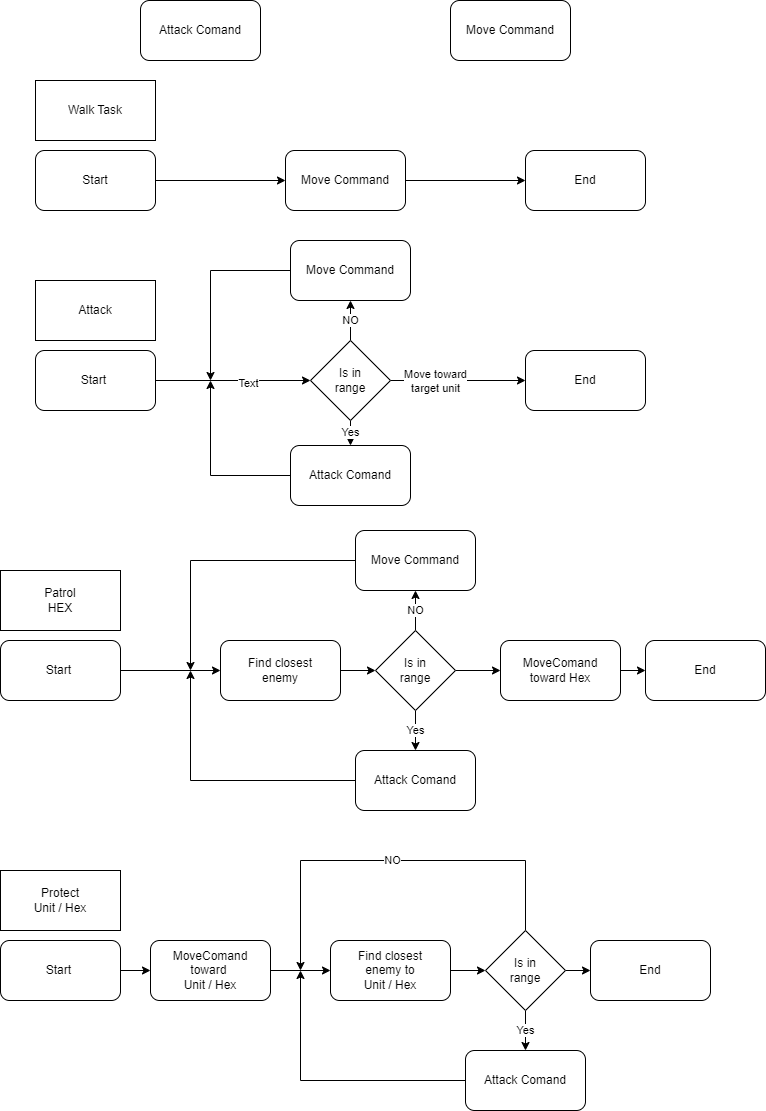

The diagram above was exported from draw.io. Its source (the exported page's mxGraphModel, read from the mxfile embedded in the PNG):
<mxGraphModel dx="1009" dy="573" grid="1" gridSize="10" guides="1" tooltips="1" connect="1" arrows="1" fold="1" page="1" pageScale="1" pageWidth="827" pageHeight="1169" math="0" shadow="0">
  <root>
    <mxCell id="WIyWlLk6GJQsqaUBKTNV-0" />
    <mxCell id="WIyWlLk6GJQsqaUBKTNV-1" parent="WIyWlLk6GJQsqaUBKTNV-0" />
    <mxCell id="tO_9_bJFqmKiVHy6EQu7-0" value="Attack Comand" style="rounded=1;whiteSpace=wrap;html=1;" vertex="1" parent="WIyWlLk6GJQsqaUBKTNV-1">
      <mxGeometry x="180" y="10" width="120" height="60" as="geometry" />
    </mxCell>
    <mxCell id="tO_9_bJFqmKiVHy6EQu7-1" value="Move Command" style="rounded=1;whiteSpace=wrap;html=1;" vertex="1" parent="WIyWlLk6GJQsqaUBKTNV-1">
      <mxGeometry x="490" y="10" width="120" height="60" as="geometry" />
    </mxCell>
    <mxCell id="tO_9_bJFqmKiVHy6EQu7-7" style="edgeStyle=orthogonalEdgeStyle;rounded=0;orthogonalLoop=1;jettySize=auto;html=1;entryX=0;entryY=0.5;entryDx=0;entryDy=0;" edge="1" parent="WIyWlLk6GJQsqaUBKTNV-1" source="tO_9_bJFqmKiVHy6EQu7-3" target="tO_9_bJFqmKiVHy6EQu7-8">
      <mxGeometry relative="1" as="geometry" />
    </mxCell>
    <mxCell id="tO_9_bJFqmKiVHy6EQu7-3" value="Start" style="rounded=1;whiteSpace=wrap;html=1;" vertex="1" parent="WIyWlLk6GJQsqaUBKTNV-1">
      <mxGeometry x="75" y="160" width="120" height="60" as="geometry" />
    </mxCell>
    <mxCell id="tO_9_bJFqmKiVHy6EQu7-5" value="Walk Task" style="rounded=0;whiteSpace=wrap;html=1;" vertex="1" parent="WIyWlLk6GJQsqaUBKTNV-1">
      <mxGeometry x="75" y="90" width="120" height="60" as="geometry" />
    </mxCell>
    <mxCell id="tO_9_bJFqmKiVHy6EQu7-6" value="End" style="rounded=1;whiteSpace=wrap;html=1;" vertex="1" parent="WIyWlLk6GJQsqaUBKTNV-1">
      <mxGeometry x="565" y="160" width="120" height="60" as="geometry" />
    </mxCell>
    <mxCell id="tO_9_bJFqmKiVHy6EQu7-28" style="edgeStyle=orthogonalEdgeStyle;rounded=0;orthogonalLoop=1;jettySize=auto;html=1;entryX=0;entryY=0.5;entryDx=0;entryDy=0;" edge="1" parent="WIyWlLk6GJQsqaUBKTNV-1" source="tO_9_bJFqmKiVHy6EQu7-8" target="tO_9_bJFqmKiVHy6EQu7-6">
      <mxGeometry relative="1" as="geometry" />
    </mxCell>
    <mxCell id="tO_9_bJFqmKiVHy6EQu7-8" value="Move Command" style="rounded=1;whiteSpace=wrap;html=1;" vertex="1" parent="WIyWlLk6GJQsqaUBKTNV-1">
      <mxGeometry x="325" y="160" width="120" height="60" as="geometry" />
    </mxCell>
    <mxCell id="tO_9_bJFqmKiVHy6EQu7-19" style="edgeStyle=orthogonalEdgeStyle;rounded=0;orthogonalLoop=1;jettySize=auto;html=1;entryX=0;entryY=0.5;entryDx=0;entryDy=0;" edge="1" parent="WIyWlLk6GJQsqaUBKTNV-1" source="tO_9_bJFqmKiVHy6EQu7-14" target="tO_9_bJFqmKiVHy6EQu7-18">
      <mxGeometry relative="1" as="geometry" />
    </mxCell>
    <mxCell id="tO_9_bJFqmKiVHy6EQu7-45" value="Text" style="edgeLabel;html=1;align=center;verticalAlign=middle;resizable=0;points=[];" vertex="1" connectable="0" parent="tO_9_bJFqmKiVHy6EQu7-19">
      <mxGeometry x="0.1871" y="-2" relative="1" as="geometry">
        <mxPoint as="offset" />
      </mxGeometry>
    </mxCell>
    <mxCell id="tO_9_bJFqmKiVHy6EQu7-14" value="Start&amp;nbsp;" style="rounded=1;whiteSpace=wrap;html=1;" vertex="1" parent="WIyWlLk6GJQsqaUBKTNV-1">
      <mxGeometry x="75" y="360" width="120" height="60" as="geometry" />
    </mxCell>
    <mxCell id="tO_9_bJFqmKiVHy6EQu7-15" value="Attack" style="rounded=0;whiteSpace=wrap;html=1;" vertex="1" parent="WIyWlLk6GJQsqaUBKTNV-1">
      <mxGeometry x="75" y="290" width="120" height="60" as="geometry" />
    </mxCell>
    <mxCell id="tO_9_bJFqmKiVHy6EQu7-16" value="End" style="rounded=1;whiteSpace=wrap;html=1;" vertex="1" parent="WIyWlLk6GJQsqaUBKTNV-1">
      <mxGeometry x="565" y="360" width="120" height="60" as="geometry" />
    </mxCell>
    <mxCell id="tO_9_bJFqmKiVHy6EQu7-24" style="edgeStyle=orthogonalEdgeStyle;rounded=0;orthogonalLoop=1;jettySize=auto;html=1;" edge="1" parent="WIyWlLk6GJQsqaUBKTNV-1" source="tO_9_bJFqmKiVHy6EQu7-17">
      <mxGeometry relative="1" as="geometry">
        <mxPoint x="250" y="390" as="targetPoint" />
      </mxGeometry>
    </mxCell>
    <mxCell id="tO_9_bJFqmKiVHy6EQu7-17" value="Move Command" style="rounded=1;whiteSpace=wrap;html=1;" vertex="1" parent="WIyWlLk6GJQsqaUBKTNV-1">
      <mxGeometry x="330" y="250" width="120" height="60" as="geometry" />
    </mxCell>
    <mxCell id="tO_9_bJFqmKiVHy6EQu7-22" value="NO" style="edgeStyle=orthogonalEdgeStyle;rounded=0;orthogonalLoop=1;jettySize=auto;html=1;exitX=0.5;exitY=0;exitDx=0;exitDy=0;entryX=0.5;entryY=1;entryDx=0;entryDy=0;" edge="1" parent="WIyWlLk6GJQsqaUBKTNV-1" source="tO_9_bJFqmKiVHy6EQu7-18" target="tO_9_bJFqmKiVHy6EQu7-17">
      <mxGeometry relative="1" as="geometry" />
    </mxCell>
    <mxCell id="tO_9_bJFqmKiVHy6EQu7-23" value="Yes" style="edgeStyle=orthogonalEdgeStyle;rounded=0;orthogonalLoop=1;jettySize=auto;html=1;entryX=0.5;entryY=0;entryDx=0;entryDy=0;" edge="1" parent="WIyWlLk6GJQsqaUBKTNV-1" source="tO_9_bJFqmKiVHy6EQu7-18" target="tO_9_bJFqmKiVHy6EQu7-21">
      <mxGeometry relative="1" as="geometry" />
    </mxCell>
    <mxCell id="tO_9_bJFqmKiVHy6EQu7-26" style="edgeStyle=orthogonalEdgeStyle;rounded=0;orthogonalLoop=1;jettySize=auto;html=1;entryX=0;entryY=0.5;entryDx=0;entryDy=0;" edge="1" parent="WIyWlLk6GJQsqaUBKTNV-1" source="tO_9_bJFqmKiVHy6EQu7-18" target="tO_9_bJFqmKiVHy6EQu7-16">
      <mxGeometry relative="1" as="geometry" />
    </mxCell>
    <mxCell id="tO_9_bJFqmKiVHy6EQu7-46" value="Move toward &lt;br&gt;target unit" style="edgeLabel;html=1;align=center;verticalAlign=middle;resizable=0;points=[];" vertex="1" connectable="0" parent="tO_9_bJFqmKiVHy6EQu7-26">
      <mxGeometry x="-0.3481" relative="1" as="geometry">
        <mxPoint as="offset" />
      </mxGeometry>
    </mxCell>
    <mxCell id="tO_9_bJFqmKiVHy6EQu7-18" value="Is in &lt;br&gt;range" style="rhombus;whiteSpace=wrap;html=1;" vertex="1" parent="WIyWlLk6GJQsqaUBKTNV-1">
      <mxGeometry x="350" y="350" width="80" height="80" as="geometry" />
    </mxCell>
    <mxCell id="tO_9_bJFqmKiVHy6EQu7-27" style="edgeStyle=orthogonalEdgeStyle;rounded=0;orthogonalLoop=1;jettySize=auto;html=1;" edge="1" parent="WIyWlLk6GJQsqaUBKTNV-1" source="tO_9_bJFqmKiVHy6EQu7-21">
      <mxGeometry relative="1" as="geometry">
        <mxPoint x="250" y="390" as="targetPoint" />
      </mxGeometry>
    </mxCell>
    <mxCell id="tO_9_bJFqmKiVHy6EQu7-21" value="Attack Comand" style="rounded=1;whiteSpace=wrap;html=1;" vertex="1" parent="WIyWlLk6GJQsqaUBKTNV-1">
      <mxGeometry x="330" y="455" width="120" height="60" as="geometry" />
    </mxCell>
    <mxCell id="tO_9_bJFqmKiVHy6EQu7-42" style="edgeStyle=orthogonalEdgeStyle;rounded=0;orthogonalLoop=1;jettySize=auto;html=1;" edge="1" parent="WIyWlLk6GJQsqaUBKTNV-1" source="tO_9_bJFqmKiVHy6EQu7-30" target="tO_9_bJFqmKiVHy6EQu7-41">
      <mxGeometry relative="1" as="geometry" />
    </mxCell>
    <mxCell id="tO_9_bJFqmKiVHy6EQu7-30" value="Start&amp;nbsp;" style="rounded=1;whiteSpace=wrap;html=1;" vertex="1" parent="WIyWlLk6GJQsqaUBKTNV-1">
      <mxGeometry x="40" y="650" width="120" height="60" as="geometry" />
    </mxCell>
    <mxCell id="tO_9_bJFqmKiVHy6EQu7-31" value="Patrol&lt;br&gt;HEX" style="rounded=0;whiteSpace=wrap;html=1;" vertex="1" parent="WIyWlLk6GJQsqaUBKTNV-1">
      <mxGeometry x="40" y="580" width="120" height="60" as="geometry" />
    </mxCell>
    <mxCell id="tO_9_bJFqmKiVHy6EQu7-32" style="edgeStyle=orthogonalEdgeStyle;rounded=0;orthogonalLoop=1;jettySize=auto;html=1;" edge="1" parent="WIyWlLk6GJQsqaUBKTNV-1" source="tO_9_bJFqmKiVHy6EQu7-33">
      <mxGeometry relative="1" as="geometry">
        <mxPoint x="230" y="680" as="targetPoint" />
        <Array as="points">
          <mxPoint x="230" y="570" />
          <mxPoint x="230" y="680" />
        </Array>
      </mxGeometry>
    </mxCell>
    <mxCell id="tO_9_bJFqmKiVHy6EQu7-33" value="Move Command" style="rounded=1;whiteSpace=wrap;html=1;" vertex="1" parent="WIyWlLk6GJQsqaUBKTNV-1">
      <mxGeometry x="395" y="540" width="120" height="60" as="geometry" />
    </mxCell>
    <mxCell id="tO_9_bJFqmKiVHy6EQu7-34" value="NO" style="edgeStyle=orthogonalEdgeStyle;rounded=0;orthogonalLoop=1;jettySize=auto;html=1;exitX=0.5;exitY=0;exitDx=0;exitDy=0;entryX=0.5;entryY=1;entryDx=0;entryDy=0;" edge="1" parent="WIyWlLk6GJQsqaUBKTNV-1" source="tO_9_bJFqmKiVHy6EQu7-37" target="tO_9_bJFqmKiVHy6EQu7-33">
      <mxGeometry relative="1" as="geometry" />
    </mxCell>
    <mxCell id="tO_9_bJFqmKiVHy6EQu7-35" value="Yes" style="edgeStyle=orthogonalEdgeStyle;rounded=0;orthogonalLoop=1;jettySize=auto;html=1;entryX=0.5;entryY=0;entryDx=0;entryDy=0;" edge="1" parent="WIyWlLk6GJQsqaUBKTNV-1" source="tO_9_bJFqmKiVHy6EQu7-37" target="tO_9_bJFqmKiVHy6EQu7-39">
      <mxGeometry relative="1" as="geometry" />
    </mxCell>
    <mxCell id="tO_9_bJFqmKiVHy6EQu7-65" style="edgeStyle=orthogonalEdgeStyle;rounded=0;orthogonalLoop=1;jettySize=auto;html=1;" edge="1" parent="WIyWlLk6GJQsqaUBKTNV-1" source="tO_9_bJFqmKiVHy6EQu7-37" target="tO_9_bJFqmKiVHy6EQu7-64">
      <mxGeometry relative="1" as="geometry" />
    </mxCell>
    <mxCell id="tO_9_bJFqmKiVHy6EQu7-37" value="Is in &lt;br&gt;range" style="rhombus;whiteSpace=wrap;html=1;" vertex="1" parent="WIyWlLk6GJQsqaUBKTNV-1">
      <mxGeometry x="415" y="640" width="80" height="80" as="geometry" />
    </mxCell>
    <mxCell id="tO_9_bJFqmKiVHy6EQu7-38" style="edgeStyle=orthogonalEdgeStyle;rounded=0;orthogonalLoop=1;jettySize=auto;html=1;" edge="1" parent="WIyWlLk6GJQsqaUBKTNV-1" source="tO_9_bJFqmKiVHy6EQu7-39">
      <mxGeometry relative="1" as="geometry">
        <mxPoint x="230" y="680" as="targetPoint" />
        <Array as="points">
          <mxPoint x="230" y="790" />
          <mxPoint x="230" y="680" />
        </Array>
      </mxGeometry>
    </mxCell>
    <mxCell id="tO_9_bJFqmKiVHy6EQu7-39" value="Attack Comand" style="rounded=1;whiteSpace=wrap;html=1;" vertex="1" parent="WIyWlLk6GJQsqaUBKTNV-1">
      <mxGeometry x="395" y="760" width="120" height="60" as="geometry" />
    </mxCell>
    <mxCell id="tO_9_bJFqmKiVHy6EQu7-40" value="End" style="rounded=1;whiteSpace=wrap;html=1;" vertex="1" parent="WIyWlLk6GJQsqaUBKTNV-1">
      <mxGeometry x="685" y="650" width="120" height="60" as="geometry" />
    </mxCell>
    <mxCell id="tO_9_bJFqmKiVHy6EQu7-43" style="edgeStyle=orthogonalEdgeStyle;rounded=0;orthogonalLoop=1;jettySize=auto;html=1;exitX=1;exitY=0.5;exitDx=0;exitDy=0;" edge="1" parent="WIyWlLk6GJQsqaUBKTNV-1" source="tO_9_bJFqmKiVHy6EQu7-41" target="tO_9_bJFqmKiVHy6EQu7-37">
      <mxGeometry relative="1" as="geometry" />
    </mxCell>
    <mxCell id="tO_9_bJFqmKiVHy6EQu7-41" value="Find closest&lt;br&gt;enemy" style="rounded=1;whiteSpace=wrap;html=1;" vertex="1" parent="WIyWlLk6GJQsqaUBKTNV-1">
      <mxGeometry x="260" y="650" width="120" height="60" as="geometry" />
    </mxCell>
    <mxCell id="tO_9_bJFqmKiVHy6EQu7-62" style="edgeStyle=orthogonalEdgeStyle;rounded=0;orthogonalLoop=1;jettySize=auto;html=1;" edge="1" parent="WIyWlLk6GJQsqaUBKTNV-1" source="tO_9_bJFqmKiVHy6EQu7-48" target="tO_9_bJFqmKiVHy6EQu7-61">
      <mxGeometry relative="1" as="geometry" />
    </mxCell>
    <mxCell id="tO_9_bJFqmKiVHy6EQu7-48" value="Start&amp;nbsp;" style="rounded=1;whiteSpace=wrap;html=1;" vertex="1" parent="WIyWlLk6GJQsqaUBKTNV-1">
      <mxGeometry x="40" y="950" width="120" height="60" as="geometry" />
    </mxCell>
    <mxCell id="tO_9_bJFqmKiVHy6EQu7-49" value="Protect&lt;br&gt;Unit / Hex" style="rounded=0;whiteSpace=wrap;html=1;" vertex="1" parent="WIyWlLk6GJQsqaUBKTNV-1">
      <mxGeometry x="40" y="880" width="120" height="60" as="geometry" />
    </mxCell>
    <mxCell id="tO_9_bJFqmKiVHy6EQu7-52" value="NO" style="edgeStyle=orthogonalEdgeStyle;rounded=0;orthogonalLoop=1;jettySize=auto;html=1;exitX=0.5;exitY=0;exitDx=0;exitDy=0;" edge="1" source="tO_9_bJFqmKiVHy6EQu7-55" parent="WIyWlLk6GJQsqaUBKTNV-1">
      <mxGeometry relative="1" as="geometry">
        <mxPoint x="340" y="980" as="targetPoint" />
        <Array as="points">
          <mxPoint x="565" y="870" />
          <mxPoint x="340" y="870" />
        </Array>
      </mxGeometry>
    </mxCell>
    <mxCell id="tO_9_bJFqmKiVHy6EQu7-53" value="Yes" style="edgeStyle=orthogonalEdgeStyle;rounded=0;orthogonalLoop=1;jettySize=auto;html=1;entryX=0.5;entryY=0;entryDx=0;entryDy=0;" edge="1" source="tO_9_bJFqmKiVHy6EQu7-55" target="tO_9_bJFqmKiVHy6EQu7-57" parent="WIyWlLk6GJQsqaUBKTNV-1">
      <mxGeometry relative="1" as="geometry" />
    </mxCell>
    <mxCell id="tO_9_bJFqmKiVHy6EQu7-54" value="" style="edgeStyle=orthogonalEdgeStyle;rounded=0;orthogonalLoop=1;jettySize=auto;html=1;entryX=0;entryY=0.5;entryDx=0;entryDy=0;" edge="1" source="tO_9_bJFqmKiVHy6EQu7-55" target="tO_9_bJFqmKiVHy6EQu7-58" parent="WIyWlLk6GJQsqaUBKTNV-1">
      <mxGeometry relative="1" as="geometry">
        <mxPoint x="530" y="980" as="targetPoint" />
      </mxGeometry>
    </mxCell>
    <mxCell id="tO_9_bJFqmKiVHy6EQu7-55" value="Is in &lt;br&gt;range" style="rhombus;whiteSpace=wrap;html=1;" vertex="1" parent="WIyWlLk6GJQsqaUBKTNV-1">
      <mxGeometry x="525" y="940" width="80" height="80" as="geometry" />
    </mxCell>
    <mxCell id="tO_9_bJFqmKiVHy6EQu7-56" style="edgeStyle=orthogonalEdgeStyle;rounded=0;orthogonalLoop=1;jettySize=auto;html=1;" edge="1" source="tO_9_bJFqmKiVHy6EQu7-57" parent="WIyWlLk6GJQsqaUBKTNV-1">
      <mxGeometry relative="1" as="geometry">
        <mxPoint x="340" y="980" as="targetPoint" />
        <Array as="points">
          <mxPoint x="340" y="1090" />
          <mxPoint x="340" y="980" />
        </Array>
      </mxGeometry>
    </mxCell>
    <mxCell id="tO_9_bJFqmKiVHy6EQu7-57" value="Attack Comand" style="rounded=1;whiteSpace=wrap;html=1;" vertex="1" parent="WIyWlLk6GJQsqaUBKTNV-1">
      <mxGeometry x="505" y="1060" width="120" height="60" as="geometry" />
    </mxCell>
    <mxCell id="tO_9_bJFqmKiVHy6EQu7-58" value="End" style="rounded=1;whiteSpace=wrap;html=1;" vertex="1" parent="WIyWlLk6GJQsqaUBKTNV-1">
      <mxGeometry x="630" y="950" width="120" height="60" as="geometry" />
    </mxCell>
    <mxCell id="tO_9_bJFqmKiVHy6EQu7-59" style="edgeStyle=orthogonalEdgeStyle;rounded=0;orthogonalLoop=1;jettySize=auto;html=1;exitX=1;exitY=0.5;exitDx=0;exitDy=0;" edge="1" source="tO_9_bJFqmKiVHy6EQu7-60" target="tO_9_bJFqmKiVHy6EQu7-55" parent="WIyWlLk6GJQsqaUBKTNV-1">
      <mxGeometry relative="1" as="geometry" />
    </mxCell>
    <mxCell id="tO_9_bJFqmKiVHy6EQu7-60" value="Find closest&lt;br&gt;enemy to&lt;br&gt;Unit / Hex" style="rounded=1;whiteSpace=wrap;html=1;" vertex="1" parent="WIyWlLk6GJQsqaUBKTNV-1">
      <mxGeometry x="370" y="950" width="120" height="60" as="geometry" />
    </mxCell>
    <mxCell id="tO_9_bJFqmKiVHy6EQu7-63" style="edgeStyle=orthogonalEdgeStyle;rounded=0;orthogonalLoop=1;jettySize=auto;html=1;entryX=0;entryY=0.5;entryDx=0;entryDy=0;" edge="1" parent="WIyWlLk6GJQsqaUBKTNV-1" source="tO_9_bJFqmKiVHy6EQu7-61" target="tO_9_bJFqmKiVHy6EQu7-60">
      <mxGeometry relative="1" as="geometry" />
    </mxCell>
    <mxCell id="tO_9_bJFqmKiVHy6EQu7-61" value="MoveComand&lt;br&gt;toward&amp;nbsp;&lt;br&gt;Unit / Hex" style="rounded=1;whiteSpace=wrap;html=1;" vertex="1" parent="WIyWlLk6GJQsqaUBKTNV-1">
      <mxGeometry x="190" y="950" width="120" height="60" as="geometry" />
    </mxCell>
    <mxCell id="tO_9_bJFqmKiVHy6EQu7-66" style="edgeStyle=orthogonalEdgeStyle;rounded=0;orthogonalLoop=1;jettySize=auto;html=1;" edge="1" parent="WIyWlLk6GJQsqaUBKTNV-1" source="tO_9_bJFqmKiVHy6EQu7-64" target="tO_9_bJFqmKiVHy6EQu7-40">
      <mxGeometry relative="1" as="geometry" />
    </mxCell>
    <mxCell id="tO_9_bJFqmKiVHy6EQu7-64" value="MoveComand&lt;br&gt;toward&amp;nbsp;Hex" style="rounded=1;whiteSpace=wrap;html=1;" vertex="1" parent="WIyWlLk6GJQsqaUBKTNV-1">
      <mxGeometry x="540" y="650" width="120" height="60" as="geometry" />
    </mxCell>
  </root>
</mxGraphModel>